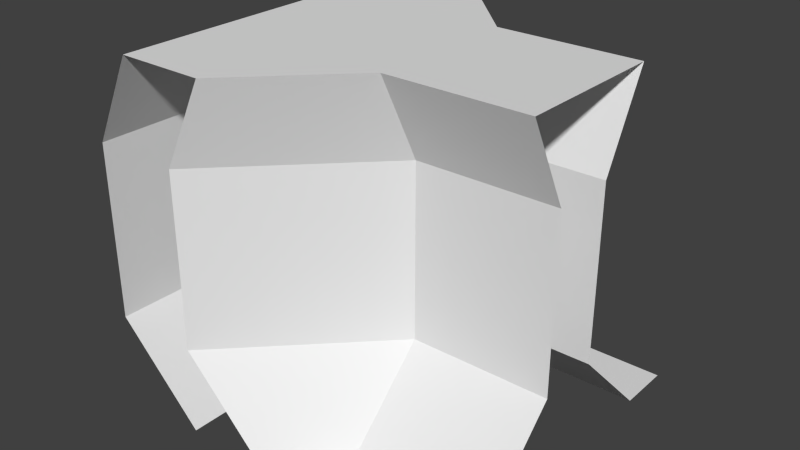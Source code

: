 # Source: wallOuterEdgeT.blend  (saved by Blender 2.74.0; exported with 4.5.12 LTS)
import bpy
from mathutils import Matrix  # noqa: F401  (used for matrix-valued properties, if any)

bpy.ops.wm.read_factory_settings(use_empty=True)
scene = bpy.context.scene
scene.name = 'Scene'

# ---- collections
col_collection_1 = bpy.data.collections.new('Collection 1'); scene.collection.children.link(col_collection_1)

# ---- world
world_world = bpy.data.worlds.new('World'); scene.world = world_world
world_world.color = (0.05088, 0.05088, 0.05088)
world_world.use_sun_shadow = False
world_world.sun_shadow_jitter_overblur = 0.0
world_world.cycles.sampling_method = 'MANUAL'
world_world.cycles.sample_map_resolution = 256

# ---- meshes
me_plane = bpy.data.meshes.new('Plane')
me_plane.from_pydata([(0.001785, -1.0, 0.0), (1.12, -1.0, 0.0), (0.001786, 1.0, 0.0), (1.12, 1.0, 0.0), (-0.4982, -1.0, 0.5), (-0.4982, 1.0, 0.5), (-0.4982, -1.0, 1.5), (-0.4982, 1.0, 1.5), (-0.2482, -1.0, 2.0), (-0.2482, 1.0, 2.0), (-0.4982, -1.0, 0.0), (-0.4982, 1.0, 0.0), (-0.9982, -1.0, 0.5), (-0.9982, 1.0, 0.5), (-0.9982, -1.0, 1.5), (-0.9982, 1.0, 1.5), (-0.7482, -1.0, 2.0), (-0.7482, 1.0, 2.0), (0.3143, -0.6875, 5.96e-08), (0.3143, -0.1875, 0.5), (0.3143, -0.1875, 1.5), (0.3143, -0.4375, 2.0), (0.3143, 0.6875, 5.96e-08), (0.3143, 0.1875, 0.5), (0.3143, 0.1875, 1.5), (0.3143, 0.4375, 2.0), (0.1198, -0.6875, 5.96e-08), (0.1198, 0.6875, 5.96e-08), (-0.2482, 0.4375, 2.0), (-0.2482, -0.4375, 2.0), (-0.7482, 0.4375, 2.0), (-0.7482, -0.4375, 2.0), (-0.9982, 0.4375, 1.5), (-0.9982, -0.4375, 1.5), (-0.9982, 0.4375, 0.5), (-0.9982, -0.4375, 0.5), (-0.4982, 0.4375, 0.0), (-0.4982, -0.4375, 0.0), (1.12, -0.6875, 5.96e-08), (1.12, -0.1875, 0.5), (1.12, -0.1875, 1.5), (1.12, -0.4375, 2.0), (1.12, 0.6875, 5.96e-08), (1.12, 0.1875, 0.5), (1.12, 0.1875, 1.5), (1.12, 0.4375, 2.0), (0.3143, 1.0, 5.96e-08), (0.4323, -1.0, 5.96e-08)], [(0, 1), (3, 2), (11, 10), (17, 16)], [(18, 38, 39), (28, 21, 25), (29, 21, 28), (32, 31, 30), (30, 15, 32), (33, 31, 32), (17, 15, 30), (21, 29, 8), (25, 9, 28), (9, 17, 28), (28, 17, 30), (28, 30, 29), (30, 31, 29), (29, 31, 8), (16, 8, 31), (31, 33, 16), (16, 33, 14), (14, 33, 35), (14, 35, 12), (33, 32, 34), (33, 34, 35), (15, 13, 32), (34, 32, 13), (13, 11, 34), (11, 36, 34), (34, 36, 35), (36, 37, 35), (35, 37, 12), (10, 12, 37), (21, 8, 6), (20, 21, 6), (6, 4, 20), (20, 4, 19), (4, 0, 19), (19, 0, 18), (23, 22, 5), (5, 22, 2), (23, 7, 24), (7, 23, 5), (25, 24, 9), (7, 9, 24), (18, 39, 19), (40, 20, 19), (40, 19, 39), (21, 20, 41), (40, 41, 20), (44, 25, 45), (24, 25, 44), (44, 43, 24), (24, 43, 23), (43, 42, 23), (23, 42, 22), (22, 3, 46), (22, 42, 3), (22, 46, 2), (0, 47, 18), (18, 47, 38), (1, 38, 47), (21, 41, 25), (41, 45, 25)])
me_plane.use_remesh_preserve_volume = False
me_plane.use_remesh_preserve_attributes = False
me_plane.use_mirror_vertex_groups = False
me_plane.update()

# ---- objects
ob_plane = bpy.data.objects.new('Plane', me_plane)

# ---- transforms, parenting, visibility, modifiers, constraints
ob_plane.location = (0.0, 0.0, 0.0)
ob_plane.scale = (0.5, 0.5, 0.5)
ob_plane.lineart.crease_threshold = 0.0

# ---- collection membership
col_collection_1.objects.link(ob_plane)

# ---- scene / render settings (as saved in the file)
scene.frame_start = 1; scene.frame_end = 250; scene.frame_set(1)
scene.render.engine = 'BLENDER_EEVEE_NEXT'
scene.render.resolution_percentage = 50
scene.render.dither_intensity = 0.0
scene.cycles.use_denoising = False
scene.cycles.samples = 10
scene.cycles.sampling_pattern = 'TABULATED_SOBOL'
scene.cycles.light_sampling_threshold = 0.0
scene.cycles.use_adaptive_sampling = False
scene.cycles.use_light_tree = False
scene.cycles.blur_glossy = 0.0
scene.cycles.pixel_filter_type = 'GAUSSIAN'
scene.cycles.sample_clamp_indirect = 0.0
scene.view_settings.view_transform = 'Standard'
bpy.context.view_layer.update()

# ---- added for rendering (the .blend has no active camera and no usable light): camera, sun
cam_auto = bpy.data.cameras.new('AutoCamera')
cam_auto.lens = 50.0
cam_auto.sensor_width = 36.0
cam_auto.clip_end = 1000.0
ob_auto_camera = bpy.data.objects.new('AutoCamera', cam_auto)
scene.collection.objects.link(ob_auto_camera)
ob_auto_camera.location = (1.66506, -1.96159, 1.80773)
ob_auto_camera.rotation_euler = (1.09748, -7.21219e-08, 0.694738)
scene.camera = ob_auto_camera
light_auto_sun = bpy.data.lights.new('AutoSun', 'SUN')
light_auto_sun.energy = 3.0
light_auto_sun.angle = 0.0523599
ob_auto_sun = bpy.data.objects.new('AutoSun', light_auto_sun)
scene.collection.objects.link(ob_auto_sun)
ob_auto_sun.rotation_euler = (0.872665, 0.174533, 0.523599)
bpy.context.view_layer.update()

